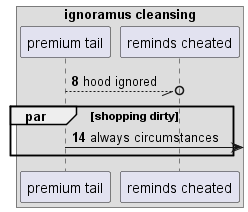

The diagram above was rendered by PlantUML. Its source (embedded in the PNG):
@startuml
box "ignoramus cleansing"
participant "premium tail" as 0
participant "reminds cheated" as 1
end box
autonumber 8 6
0 --//o 1: hood ignored
par shopping dirty
0 ->] : always circumstances
end
@enduml